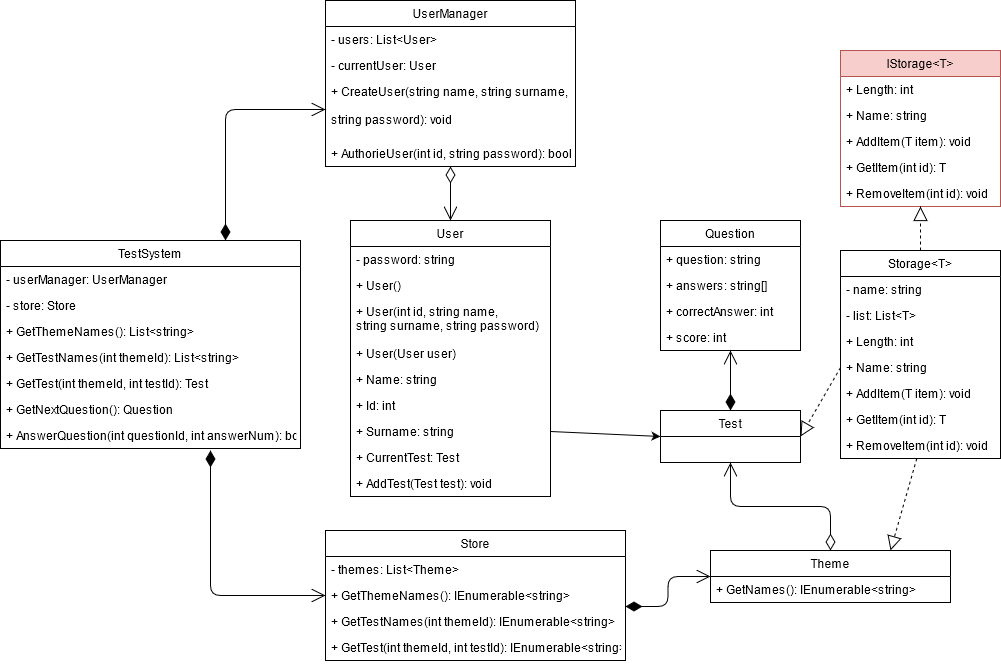

The diagram above was exported from draw.io. Its source (the exported page's mxGraphModel, read from the mxfile embedded in the PNG):
<mxGraphModel dx="1504" dy="1824" grid="1" gridSize="10" guides="1" tooltips="1" connect="1" arrows="1" fold="1" page="1" pageScale="1" pageWidth="827" pageHeight="1169" math="0" shadow="0">
  <root>
    <mxCell id="0" />
    <mxCell id="1" parent="0" />
    <mxCell id="2Df5JDP39KUVnjGIXVDC-2" value="Store" style="swimlane;fontStyle=0;childLayout=stackLayout;horizontal=1;startSize=26;fillColor=none;horizontalStack=0;resizeParent=1;resizeParentMax=0;resizeLast=0;collapsible=1;marginBottom=0;" parent="1" vertex="1">
      <mxGeometry x="625" y="370" width="300" height="130" as="geometry" />
    </mxCell>
    <mxCell id="2Df5JDP39KUVnjGIXVDC-3" value="- themes: List&lt;Theme&gt; " style="text;strokeColor=none;fillColor=none;align=left;verticalAlign=top;spacingLeft=4;spacingRight=4;overflow=hidden;rotatable=0;points=[[0,0.5],[1,0.5]];portConstraint=eastwest;" parent="2Df5JDP39KUVnjGIXVDC-2" vertex="1">
      <mxGeometry y="26" width="300" height="26" as="geometry" />
    </mxCell>
    <mxCell id="2Df5JDP39KUVnjGIXVDC-4" value="+ GetThemeNames(): IEnumerable&lt;string&gt;" style="text;strokeColor=none;fillColor=none;align=left;verticalAlign=top;spacingLeft=4;spacingRight=4;overflow=hidden;rotatable=0;points=[[0,0.5],[1,0.5]];portConstraint=eastwest;" parent="2Df5JDP39KUVnjGIXVDC-2" vertex="1">
      <mxGeometry y="52" width="300" height="26" as="geometry" />
    </mxCell>
    <mxCell id="2Df5JDP39KUVnjGIXVDC-35" value="+ GetTestNames(int themeId): IEnumerable&lt;string&gt;" style="text;strokeColor=none;fillColor=none;align=left;verticalAlign=top;spacingLeft=4;spacingRight=4;overflow=hidden;rotatable=0;points=[[0,0.5],[1,0.5]];portConstraint=eastwest;" parent="2Df5JDP39KUVnjGIXVDC-2" vertex="1">
      <mxGeometry y="78" width="300" height="26" as="geometry" />
    </mxCell>
    <mxCell id="2Df5JDP39KUVnjGIXVDC-5" value="+ GetTest(int themeId, int testId): IEnumerable&lt;string&gt;" style="text;strokeColor=none;fillColor=none;align=left;verticalAlign=top;spacingLeft=4;spacingRight=4;overflow=hidden;rotatable=0;points=[[0,0.5],[1,0.5]];portConstraint=eastwest;" parent="2Df5JDP39KUVnjGIXVDC-2" vertex="1">
      <mxGeometry y="104" width="300" height="26" as="geometry" />
    </mxCell>
    <mxCell id="2Df5JDP39KUVnjGIXVDC-6" value="User" style="swimlane;fontStyle=0;childLayout=stackLayout;horizontal=1;startSize=26;fillColor=none;horizontalStack=0;resizeParent=1;resizeParentMax=0;resizeLast=0;collapsible=1;marginBottom=0;" parent="1" vertex="1">
      <mxGeometry x="650" y="60" width="200" height="276" as="geometry" />
    </mxCell>
    <mxCell id="2Df5JDP39KUVnjGIXVDC-7" value="- password: string" style="text;strokeColor=none;fillColor=none;align=left;verticalAlign=top;spacingLeft=4;spacingRight=4;overflow=hidden;rotatable=0;points=[[0,0.5],[1,0.5]];portConstraint=eastwest;" parent="2Df5JDP39KUVnjGIXVDC-6" vertex="1">
      <mxGeometry y="26" width="200" height="26" as="geometry" />
    </mxCell>
    <mxCell id="h8HXKwWvF5YM2OFE5iWD-11" value="+ User()" style="text;strokeColor=none;fillColor=none;align=left;verticalAlign=top;spacingLeft=4;spacingRight=4;overflow=hidden;rotatable=0;points=[[0,0.5],[1,0.5]];portConstraint=eastwest;" parent="2Df5JDP39KUVnjGIXVDC-6" vertex="1">
      <mxGeometry y="52" width="200" height="26" as="geometry" />
    </mxCell>
    <mxCell id="h8HXKwWvF5YM2OFE5iWD-12" value="+ User(int id, string name,&#10;string surname, string password)" style="text;strokeColor=none;fillColor=none;align=left;verticalAlign=top;spacingLeft=4;spacingRight=4;overflow=hidden;rotatable=0;points=[[0,0.5],[1,0.5]];portConstraint=eastwest;" parent="2Df5JDP39KUVnjGIXVDC-6" vertex="1">
      <mxGeometry y="78" width="200" height="42" as="geometry" />
    </mxCell>
    <mxCell id="h8HXKwWvF5YM2OFE5iWD-10" value="+ User(User user)" style="text;strokeColor=none;fillColor=none;align=left;verticalAlign=top;spacingLeft=4;spacingRight=4;overflow=hidden;rotatable=0;points=[[0,0.5],[1,0.5]];portConstraint=eastwest;" parent="2Df5JDP39KUVnjGIXVDC-6" vertex="1">
      <mxGeometry y="120" width="200" height="26" as="geometry" />
    </mxCell>
    <mxCell id="2Df5JDP39KUVnjGIXVDC-32" value="+ Name: string" style="text;strokeColor=none;fillColor=none;align=left;verticalAlign=top;spacingLeft=4;spacingRight=4;overflow=hidden;rotatable=0;points=[[0,0.5],[1,0.5]];portConstraint=eastwest;" parent="2Df5JDP39KUVnjGIXVDC-6" vertex="1">
      <mxGeometry y="146" width="200" height="26" as="geometry" />
    </mxCell>
    <mxCell id="2Df5JDP39KUVnjGIXVDC-8" value="+ Id: int" style="text;strokeColor=none;fillColor=none;align=left;verticalAlign=top;spacingLeft=4;spacingRight=4;overflow=hidden;rotatable=0;points=[[0,0.5],[1,0.5]];portConstraint=eastwest;" parent="2Df5JDP39KUVnjGIXVDC-6" vertex="1">
      <mxGeometry y="172" width="200" height="26" as="geometry" />
    </mxCell>
    <mxCell id="2Df5JDP39KUVnjGIXVDC-33" value="+ Surname: string" style="text;strokeColor=none;fillColor=none;align=left;verticalAlign=top;spacingLeft=4;spacingRight=4;overflow=hidden;rotatable=0;points=[[0,0.5],[1,0.5]];portConstraint=eastwest;" parent="2Df5JDP39KUVnjGIXVDC-6" vertex="1">
      <mxGeometry y="198" width="200" height="26" as="geometry" />
    </mxCell>
    <mxCell id="2Df5JDP39KUVnjGIXVDC-34" value="+ CurrentTest: Test" style="text;strokeColor=none;fillColor=none;align=left;verticalAlign=top;spacingLeft=4;spacingRight=4;overflow=hidden;rotatable=0;points=[[0,0.5],[1,0.5]];portConstraint=eastwest;" parent="2Df5JDP39KUVnjGIXVDC-6" vertex="1">
      <mxGeometry y="224" width="200" height="26" as="geometry" />
    </mxCell>
    <mxCell id="2Df5JDP39KUVnjGIXVDC-9" value="+ AddTest(Test test): void" style="text;strokeColor=none;fillColor=none;align=left;verticalAlign=top;spacingLeft=4;spacingRight=4;overflow=hidden;rotatable=0;points=[[0,0.5],[1,0.5]];portConstraint=eastwest;" parent="2Df5JDP39KUVnjGIXVDC-6" vertex="1">
      <mxGeometry y="250" width="200" height="26" as="geometry" />
    </mxCell>
    <mxCell id="2Df5JDP39KUVnjGIXVDC-10" value="UserManager" style="swimlane;fontStyle=0;childLayout=stackLayout;horizontal=1;startSize=26;fillColor=none;horizontalStack=0;resizeParent=1;resizeParentMax=0;resizeLast=0;collapsible=1;marginBottom=0;" parent="1" vertex="1">
      <mxGeometry x="625" y="-160" width="250" height="166" as="geometry" />
    </mxCell>
    <mxCell id="2Df5JDP39KUVnjGIXVDC-11" value="- users: List&lt;User&gt;" style="text;strokeColor=none;fillColor=none;align=left;verticalAlign=top;spacingLeft=4;spacingRight=4;overflow=hidden;rotatable=0;points=[[0,0.5],[1,0.5]];portConstraint=eastwest;" parent="2Df5JDP39KUVnjGIXVDC-10" vertex="1">
      <mxGeometry y="26" width="250" height="26" as="geometry" />
    </mxCell>
    <mxCell id="2Df5JDP39KUVnjGIXVDC-12" value="- currentUser: User" style="text;strokeColor=none;fillColor=none;align=left;verticalAlign=top;spacingLeft=4;spacingRight=4;overflow=hidden;rotatable=0;points=[[0,0.5],[1,0.5]];portConstraint=eastwest;" parent="2Df5JDP39KUVnjGIXVDC-10" vertex="1">
      <mxGeometry y="52" width="250" height="26" as="geometry" />
    </mxCell>
    <mxCell id="2Df5JDP39KUVnjGIXVDC-30" value="+ CreateUser(string name, string surname, &#10;&#10;string password): void&#10;" style="text;strokeColor=none;fillColor=none;align=left;verticalAlign=top;spacingLeft=4;spacingRight=4;overflow=hidden;rotatable=0;points=[[0,0.5],[1,0.5]];portConstraint=eastwest;" parent="2Df5JDP39KUVnjGIXVDC-10" vertex="1">
      <mxGeometry y="78" width="250" height="62" as="geometry" />
    </mxCell>
    <mxCell id="2Df5JDP39KUVnjGIXVDC-31" value="+ AuthorieUser(int id, string password): bool" style="text;strokeColor=none;fillColor=none;align=left;verticalAlign=top;spacingLeft=4;spacingRight=4;overflow=hidden;rotatable=0;points=[[0,0.5],[1,0.5]];portConstraint=eastwest;" parent="2Df5JDP39KUVnjGIXVDC-10" vertex="1">
      <mxGeometry y="140" width="250" height="26" as="geometry" />
    </mxCell>
    <mxCell id="2Df5JDP39KUVnjGIXVDC-14" value="Test" style="swimlane;fontStyle=0;childLayout=stackLayout;horizontal=1;startSize=26;fillColor=none;horizontalStack=0;resizeParent=1;resizeParentMax=0;resizeLast=0;collapsible=1;marginBottom=0;" parent="1" vertex="1">
      <mxGeometry x="960" y="250" width="140" height="52" as="geometry" />
    </mxCell>
    <mxCell id="2Df5JDP39KUVnjGIXVDC-18" value="Question" style="swimlane;fontStyle=0;childLayout=stackLayout;horizontal=1;startSize=26;fillColor=none;horizontalStack=0;resizeParent=1;resizeParentMax=0;resizeLast=0;collapsible=1;marginBottom=0;" parent="1" vertex="1">
      <mxGeometry x="960" y="60" width="140" height="130" as="geometry" />
    </mxCell>
    <mxCell id="2Df5JDP39KUVnjGIXVDC-19" value="+ question: string" style="text;strokeColor=none;fillColor=none;align=left;verticalAlign=top;spacingLeft=4;spacingRight=4;overflow=hidden;rotatable=0;points=[[0,0.5],[1,0.5]];portConstraint=eastwest;" parent="2Df5JDP39KUVnjGIXVDC-18" vertex="1">
      <mxGeometry y="26" width="140" height="26" as="geometry" />
    </mxCell>
    <mxCell id="2Df5JDP39KUVnjGIXVDC-40" value="+ answers: string[]" style="text;strokeColor=none;fillColor=none;align=left;verticalAlign=top;spacingLeft=4;spacingRight=4;overflow=hidden;rotatable=0;points=[[0,0.5],[1,0.5]];portConstraint=eastwest;" parent="2Df5JDP39KUVnjGIXVDC-18" vertex="1">
      <mxGeometry y="52" width="140" height="26" as="geometry" />
    </mxCell>
    <mxCell id="2Df5JDP39KUVnjGIXVDC-20" value="+ correctAnswer: int" style="text;strokeColor=none;fillColor=none;align=left;verticalAlign=top;spacingLeft=4;spacingRight=4;overflow=hidden;rotatable=0;points=[[0,0.5],[1,0.5]];portConstraint=eastwest;" parent="2Df5JDP39KUVnjGIXVDC-18" vertex="1">
      <mxGeometry y="78" width="140" height="26" as="geometry" />
    </mxCell>
    <mxCell id="2Df5JDP39KUVnjGIXVDC-21" value="+ score: int" style="text;strokeColor=none;fillColor=none;align=left;verticalAlign=top;spacingLeft=4;spacingRight=4;overflow=hidden;rotatable=0;points=[[0,0.5],[1,0.5]];portConstraint=eastwest;" parent="2Df5JDP39KUVnjGIXVDC-18" vertex="1">
      <mxGeometry y="104" width="140" height="26" as="geometry" />
    </mxCell>
    <mxCell id="2Df5JDP39KUVnjGIXVDC-22" value="Theme" style="swimlane;fontStyle=0;childLayout=stackLayout;horizontal=1;startSize=26;fillColor=none;horizontalStack=0;resizeParent=1;resizeParentMax=0;resizeLast=0;collapsible=1;marginBottom=0;" parent="1" vertex="1">
      <mxGeometry x="1010" y="390" width="240" height="52" as="geometry" />
    </mxCell>
    <mxCell id="2Df5JDP39KUVnjGIXVDC-24" value="+ GetNames(): IEnumerable&lt;string&gt;" style="text;strokeColor=none;fillColor=none;align=left;verticalAlign=top;spacingLeft=4;spacingRight=4;overflow=hidden;rotatable=0;points=[[0,0.5],[1,0.5]];portConstraint=eastwest;" parent="2Df5JDP39KUVnjGIXVDC-22" vertex="1">
      <mxGeometry y="26" width="240" height="26" as="geometry" />
    </mxCell>
    <mxCell id="2Df5JDP39KUVnjGIXVDC-26" value="Storage&lt;T&gt;" style="swimlane;fontStyle=0;childLayout=stackLayout;horizontal=1;startSize=26;fillColor=none;horizontalStack=0;resizeParent=1;resizeParentMax=0;resizeLast=0;collapsible=1;marginBottom=0;" parent="1" vertex="1">
      <mxGeometry x="1140" y="90" width="160" height="208" as="geometry" />
    </mxCell>
    <mxCell id="2Df5JDP39KUVnjGIXVDC-27" value="- name: string" style="text;strokeColor=none;fillColor=none;align=left;verticalAlign=top;spacingLeft=4;spacingRight=4;overflow=hidden;rotatable=0;points=[[0,0.5],[1,0.5]];portConstraint=eastwest;" parent="2Df5JDP39KUVnjGIXVDC-26" vertex="1">
      <mxGeometry y="26" width="160" height="26" as="geometry" />
    </mxCell>
    <mxCell id="2Df5JDP39KUVnjGIXVDC-28" value="- list: List&lt;T&gt;" style="text;strokeColor=none;fillColor=none;align=left;verticalAlign=top;spacingLeft=4;spacingRight=4;overflow=hidden;rotatable=0;points=[[0,0.5],[1,0.5]];portConstraint=eastwest;" parent="2Df5JDP39KUVnjGIXVDC-26" vertex="1">
      <mxGeometry y="52" width="160" height="26" as="geometry" />
    </mxCell>
    <mxCell id="2Df5JDP39KUVnjGIXVDC-29" value="+ Length: int  " style="text;strokeColor=none;fillColor=none;align=left;verticalAlign=top;spacingLeft=4;spacingRight=4;overflow=hidden;rotatable=0;points=[[0,0.5],[1,0.5]];portConstraint=eastwest;" parent="2Df5JDP39KUVnjGIXVDC-26" vertex="1">
      <mxGeometry y="78" width="160" height="26" as="geometry" />
    </mxCell>
    <mxCell id="2Df5JDP39KUVnjGIXVDC-37" value="+ Name: string" style="text;strokeColor=none;fillColor=none;align=left;verticalAlign=top;spacingLeft=4;spacingRight=4;overflow=hidden;rotatable=0;points=[[0,0.5],[1,0.5]];portConstraint=eastwest;" parent="2Df5JDP39KUVnjGIXVDC-26" vertex="1">
      <mxGeometry y="104" width="160" height="26" as="geometry" />
    </mxCell>
    <mxCell id="2Df5JDP39KUVnjGIXVDC-39" value="+ AddItem(T item): void" style="text;strokeColor=none;fillColor=none;align=left;verticalAlign=top;spacingLeft=4;spacingRight=4;overflow=hidden;rotatable=0;points=[[0,0.5],[1,0.5]];portConstraint=eastwest;" parent="2Df5JDP39KUVnjGIXVDC-26" vertex="1">
      <mxGeometry y="130" width="160" height="26" as="geometry" />
    </mxCell>
    <mxCell id="2Df5JDP39KUVnjGIXVDC-38" value="+ GetItem(int id): T" style="text;strokeColor=none;fillColor=none;align=left;verticalAlign=top;spacingLeft=4;spacingRight=4;overflow=hidden;rotatable=0;points=[[0,0.5],[1,0.5]];portConstraint=eastwest;" parent="2Df5JDP39KUVnjGIXVDC-26" vertex="1">
      <mxGeometry y="156" width="160" height="26" as="geometry" />
    </mxCell>
    <mxCell id="2Df5JDP39KUVnjGIXVDC-36" value="+ RemoveItem(int id): void" style="text;strokeColor=none;fillColor=none;align=left;verticalAlign=top;spacingLeft=4;spacingRight=4;overflow=hidden;rotatable=0;points=[[0,0.5],[1,0.5]];portConstraint=eastwest;" parent="2Df5JDP39KUVnjGIXVDC-26" vertex="1">
      <mxGeometry y="182" width="160" height="26" as="geometry" />
    </mxCell>
    <mxCell id="2Df5JDP39KUVnjGIXVDC-45" value="" style="endArrow=open;html=1;endSize=12;startArrow=diamondThin;startSize=14;startFill=0;edgeStyle=orthogonalEdgeStyle;align=left;verticalAlign=bottom;exitX=0.5;exitY=1;exitDx=0;exitDy=0;" parent="1" source="2Df5JDP39KUVnjGIXVDC-10" target="2Df5JDP39KUVnjGIXVDC-6" edge="1">
      <mxGeometry x="-1" y="3" relative="1" as="geometry">
        <mxPoint x="870" y="180" as="sourcePoint" />
        <mxPoint x="1030" y="180" as="targetPoint" />
      </mxGeometry>
    </mxCell>
    <mxCell id="2Df5JDP39KUVnjGIXVDC-46" value="" style="endArrow=open;html=1;endSize=12;startArrow=diamondThin;startSize=14;startFill=0;edgeStyle=orthogonalEdgeStyle;align=left;verticalAlign=bottom;entryX=0.5;entryY=1;entryDx=0;entryDy=0;exitX=0.5;exitY=0;exitDx=0;exitDy=0;" parent="1" source="2Df5JDP39KUVnjGIXVDC-22" target="2Df5JDP39KUVnjGIXVDC-14" edge="1">
      <mxGeometry x="-1" y="3" relative="1" as="geometry">
        <mxPoint x="1010" y="310" as="sourcePoint" />
        <mxPoint x="1040" y="190" as="targetPoint" />
      </mxGeometry>
    </mxCell>
    <mxCell id="2Df5JDP39KUVnjGIXVDC-47" value="" style="endArrow=open;html=1;endSize=12;startArrow=diamondThin;startSize=14;startFill=1;edgeStyle=orthogonalEdgeStyle;align=left;verticalAlign=bottom;exitX=0.5;exitY=0;exitDx=0;exitDy=0;entryX=0.5;entryY=1;entryDx=0;entryDy=0;" parent="1" source="2Df5JDP39KUVnjGIXVDC-14" target="2Df5JDP39KUVnjGIXVDC-18" edge="1">
      <mxGeometry x="-1" y="3" relative="1" as="geometry">
        <mxPoint x="870" y="180" as="sourcePoint" />
        <mxPoint x="1030" y="180" as="targetPoint" />
      </mxGeometry>
    </mxCell>
    <mxCell id="2Df5JDP39KUVnjGIXVDC-48" value="" style="endArrow=open;html=1;endSize=12;startArrow=diamondThin;startSize=14;startFill=1;edgeStyle=orthogonalEdgeStyle;align=left;verticalAlign=bottom;exitX=1;exitY=-0.077;exitDx=0;exitDy=0;entryX=0;entryY=0.5;entryDx=0;entryDy=0;exitPerimeter=0;" parent="1" source="2Df5JDP39KUVnjGIXVDC-35" target="2Df5JDP39KUVnjGIXVDC-22" edge="1">
      <mxGeometry x="-1" y="3" relative="1" as="geometry">
        <mxPoint x="970" y="220" as="sourcePoint" />
        <mxPoint x="970" y="160" as="targetPoint" />
      </mxGeometry>
    </mxCell>
    <mxCell id="2Df5JDP39KUVnjGIXVDC-49" value="" style="endArrow=block;dashed=1;endFill=0;endSize=12;html=1;entryX=0.75;entryY=0;entryDx=0;entryDy=0;" parent="1" source="2Df5JDP39KUVnjGIXVDC-36" target="2Df5JDP39KUVnjGIXVDC-22" edge="1">
      <mxGeometry width="160" relative="1" as="geometry">
        <mxPoint x="860" y="240" as="sourcePoint" />
        <mxPoint x="1020" y="240" as="targetPoint" />
      </mxGeometry>
    </mxCell>
    <mxCell id="2Df5JDP39KUVnjGIXVDC-50" value="" style="endArrow=block;dashed=1;endFill=0;endSize=12;html=1;entryX=1;entryY=0.5;entryDx=0;entryDy=0;exitX=0;exitY=0.5;exitDx=0;exitDy=0;" parent="1" source="2Df5JDP39KUVnjGIXVDC-37" target="2Df5JDP39KUVnjGIXVDC-14" edge="1">
      <mxGeometry width="160" relative="1" as="geometry">
        <mxPoint x="1140" y="197" as="sourcePoint" />
        <mxPoint x="1040" y="95" as="targetPoint" />
      </mxGeometry>
    </mxCell>
    <mxCell id="h8HXKwWvF5YM2OFE5iWD-1" value="IStorage&lt;T&gt;" style="swimlane;fontStyle=0;childLayout=stackLayout;horizontal=1;startSize=26;fillColor=#f8cecc;horizontalStack=0;resizeParent=1;resizeParentMax=0;resizeLast=0;collapsible=1;marginBottom=0;strokeColor=#b85450;" parent="1" vertex="1">
      <mxGeometry x="1140" y="-110" width="160" height="156" as="geometry" />
    </mxCell>
    <mxCell id="h8HXKwWvF5YM2OFE5iWD-4" value="+ Length: int  " style="text;strokeColor=none;fillColor=none;align=left;verticalAlign=top;spacingLeft=4;spacingRight=4;overflow=hidden;rotatable=0;points=[[0,0.5],[1,0.5]];portConstraint=eastwest;" parent="h8HXKwWvF5YM2OFE5iWD-1" vertex="1">
      <mxGeometry y="26" width="160" height="26" as="geometry" />
    </mxCell>
    <mxCell id="h8HXKwWvF5YM2OFE5iWD-5" value="+ Name: string" style="text;strokeColor=none;fillColor=none;align=left;verticalAlign=top;spacingLeft=4;spacingRight=4;overflow=hidden;rotatable=0;points=[[0,0.5],[1,0.5]];portConstraint=eastwest;" parent="h8HXKwWvF5YM2OFE5iWD-1" vertex="1">
      <mxGeometry y="52" width="160" height="26" as="geometry" />
    </mxCell>
    <mxCell id="h8HXKwWvF5YM2OFE5iWD-6" value="+ AddItem(T item): void" style="text;strokeColor=none;fillColor=none;align=left;verticalAlign=top;spacingLeft=4;spacingRight=4;overflow=hidden;rotatable=0;points=[[0,0.5],[1,0.5]];portConstraint=eastwest;" parent="h8HXKwWvF5YM2OFE5iWD-1" vertex="1">
      <mxGeometry y="78" width="160" height="26" as="geometry" />
    </mxCell>
    <mxCell id="h8HXKwWvF5YM2OFE5iWD-7" value="+ GetItem(int id): T" style="text;strokeColor=none;fillColor=none;align=left;verticalAlign=top;spacingLeft=4;spacingRight=4;overflow=hidden;rotatable=0;points=[[0,0.5],[1,0.5]];portConstraint=eastwest;" parent="h8HXKwWvF5YM2OFE5iWD-1" vertex="1">
      <mxGeometry y="104" width="160" height="26" as="geometry" />
    </mxCell>
    <mxCell id="h8HXKwWvF5YM2OFE5iWD-8" value="+ RemoveItem(int id): void" style="text;strokeColor=none;fillColor=none;align=left;verticalAlign=top;spacingLeft=4;spacingRight=4;overflow=hidden;rotatable=0;points=[[0,0.5],[1,0.5]];portConstraint=eastwest;" parent="h8HXKwWvF5YM2OFE5iWD-1" vertex="1">
      <mxGeometry y="130" width="160" height="26" as="geometry" />
    </mxCell>
    <mxCell id="h8HXKwWvF5YM2OFE5iWD-9" value="" style="endArrow=block;dashed=1;endFill=0;endSize=12;html=1;exitX=0.5;exitY=0;exitDx=0;exitDy=0;" parent="1" source="2Df5JDP39KUVnjGIXVDC-26" target="h8HXKwWvF5YM2OFE5iWD-8" edge="1">
      <mxGeometry width="160" relative="1" as="geometry">
        <mxPoint x="1180" y="237" as="sourcePoint" />
        <mxPoint x="1110" y="135" as="targetPoint" />
      </mxGeometry>
    </mxCell>
    <mxCell id="gPOMM9Bjnb9KPgm3gJyL-1" value="" style="endArrow=classic;html=1;entryX=0;entryY=0.5;entryDx=0;entryDy=0;exitX=1;exitY=0.5;exitDx=0;exitDy=0;" edge="1" parent="1" source="2Df5JDP39KUVnjGIXVDC-33" target="2Df5JDP39KUVnjGIXVDC-14">
      <mxGeometry width="50" height="50" relative="1" as="geometry">
        <mxPoint x="680" y="191.16000000000008" as="sourcePoint" />
        <mxPoint x="850" y="200" as="targetPoint" />
      </mxGeometry>
    </mxCell>
    <mxCell id="gPOMM9Bjnb9KPgm3gJyL-2" value="TestSystem" style="swimlane;fontStyle=0;childLayout=stackLayout;horizontal=1;startSize=26;fillColor=none;horizontalStack=0;resizeParent=1;resizeParentMax=0;resizeLast=0;collapsible=1;marginBottom=0;" vertex="1" parent="1">
      <mxGeometry x="300" y="80" width="300" height="208" as="geometry" />
    </mxCell>
    <mxCell id="gPOMM9Bjnb9KPgm3gJyL-3" value="- userManager: UserManager" style="text;strokeColor=none;fillColor=none;align=left;verticalAlign=top;spacingLeft=4;spacingRight=4;overflow=hidden;rotatable=0;points=[[0,0.5],[1,0.5]];portConstraint=eastwest;" vertex="1" parent="gPOMM9Bjnb9KPgm3gJyL-2">
      <mxGeometry y="26" width="300" height="26" as="geometry" />
    </mxCell>
    <mxCell id="gPOMM9Bjnb9KPgm3gJyL-4" value="- store: Store" style="text;strokeColor=none;fillColor=none;align=left;verticalAlign=top;spacingLeft=4;spacingRight=4;overflow=hidden;rotatable=0;points=[[0,0.5],[1,0.5]];portConstraint=eastwest;" vertex="1" parent="gPOMM9Bjnb9KPgm3gJyL-2">
      <mxGeometry y="52" width="300" height="26" as="geometry" />
    </mxCell>
    <mxCell id="gPOMM9Bjnb9KPgm3gJyL-5" value="+ GetThemeNames(): List&lt;string&gt;" style="text;strokeColor=none;fillColor=none;align=left;verticalAlign=top;spacingLeft=4;spacingRight=4;overflow=hidden;rotatable=0;points=[[0,0.5],[1,0.5]];portConstraint=eastwest;" vertex="1" parent="gPOMM9Bjnb9KPgm3gJyL-2">
      <mxGeometry y="78" width="300" height="26" as="geometry" />
    </mxCell>
    <mxCell id="gPOMM9Bjnb9KPgm3gJyL-6" value="+ GetTestNames(int themeId): List&lt;string&gt;" style="text;strokeColor=none;fillColor=none;align=left;verticalAlign=top;spacingLeft=4;spacingRight=4;overflow=hidden;rotatable=0;points=[[0,0.5],[1,0.5]];portConstraint=eastwest;" vertex="1" parent="gPOMM9Bjnb9KPgm3gJyL-2">
      <mxGeometry y="104" width="300" height="26" as="geometry" />
    </mxCell>
    <mxCell id="gPOMM9Bjnb9KPgm3gJyL-7" value="+ GetTest(int themeId, int testId): Test" style="text;strokeColor=none;fillColor=none;align=left;verticalAlign=top;spacingLeft=4;spacingRight=4;overflow=hidden;rotatable=0;points=[[0,0.5],[1,0.5]];portConstraint=eastwest;" vertex="1" parent="gPOMM9Bjnb9KPgm3gJyL-2">
      <mxGeometry y="130" width="300" height="26" as="geometry" />
    </mxCell>
    <mxCell id="gPOMM9Bjnb9KPgm3gJyL-8" value="+ GetNextQuestion(): Question" style="text;strokeColor=none;fillColor=none;align=left;verticalAlign=top;spacingLeft=4;spacingRight=4;overflow=hidden;rotatable=0;points=[[0,0.5],[1,0.5]];portConstraint=eastwest;" vertex="1" parent="gPOMM9Bjnb9KPgm3gJyL-2">
      <mxGeometry y="156" width="300" height="26" as="geometry" />
    </mxCell>
    <mxCell id="gPOMM9Bjnb9KPgm3gJyL-9" value="+ AnswerQuestion(int questionId, int answerNum): bool" style="text;strokeColor=none;fillColor=none;align=left;verticalAlign=top;spacingLeft=4;spacingRight=4;overflow=hidden;rotatable=0;points=[[0,0.5],[1,0.5]];portConstraint=eastwest;" vertex="1" parent="gPOMM9Bjnb9KPgm3gJyL-2">
      <mxGeometry y="182" width="300" height="26" as="geometry" />
    </mxCell>
    <mxCell id="gPOMM9Bjnb9KPgm3gJyL-10" value="" style="endArrow=open;html=1;endSize=12;startArrow=diamondThin;startSize=14;startFill=1;edgeStyle=orthogonalEdgeStyle;align=left;verticalAlign=bottom;exitX=0.75;exitY=0;exitDx=0;exitDy=0;" edge="1" parent="1" source="gPOMM9Bjnb9KPgm3gJyL-2" target="2Df5JDP39KUVnjGIXVDC-30">
      <mxGeometry x="-1" y="3" relative="1" as="geometry">
        <mxPoint x="1040" y="260" as="sourcePoint" />
        <mxPoint x="1040" y="200" as="targetPoint" />
      </mxGeometry>
    </mxCell>
    <mxCell id="gPOMM9Bjnb9KPgm3gJyL-11" value="" style="endArrow=open;html=1;endSize=12;startArrow=diamondThin;startSize=14;startFill=1;edgeStyle=orthogonalEdgeStyle;align=left;verticalAlign=bottom;entryX=0;entryY=0.5;entryDx=0;entryDy=0;" edge="1" parent="1" target="2Df5JDP39KUVnjGIXVDC-4">
      <mxGeometry x="-1" y="3" relative="1" as="geometry">
        <mxPoint x="510" y="290" as="sourcePoint" />
        <mxPoint x="635" y="-41" as="targetPoint" />
      </mxGeometry>
    </mxCell>
  </root>
</mxGraphModel>